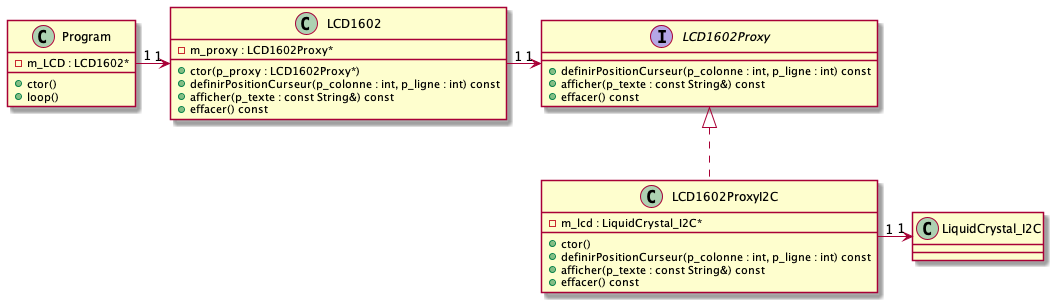

The diagram above was rendered by PlantUML. Its source (embedded in the PNG):
@startuml diagramme_classes_LCD


class LCD1602 {
    + ctor(p_proxy : LCD1602Proxy*)
    + definirPositionCurseur(p_colonne : int, p_ligne : int) const
    + afficher(p_texte : const String&) const
    + effacer() const
    - m_proxy : LCD1602Proxy*
}

interface LCD1602Proxy {
    + definirPositionCurseur(p_colonne : int, p_ligne : int) const
    + afficher(p_texte : const String&) const
    + effacer() const
}

class LCD1602ProxyI2C {
    + ctor()
    + definirPositionCurseur(p_colonne : int, p_ligne : int) const
    + afficher(p_texte : const String&) const
    + effacer() const
    - m_lcd : LiquidCrystal_I2C*
}

class Program {
    + ctor()
    + loop()
    - m_LCD : LCD1602*
}

LCD1602 "1" -right-> "1" LCD1602Proxy
LCD1602Proxy <|.. LCD1602ProxyI2C
LCD1602ProxyI2C "1" -right-> "1" LiquidCrystal_I2C
Program  "1" -right-> "1" LCD1602
@enduml